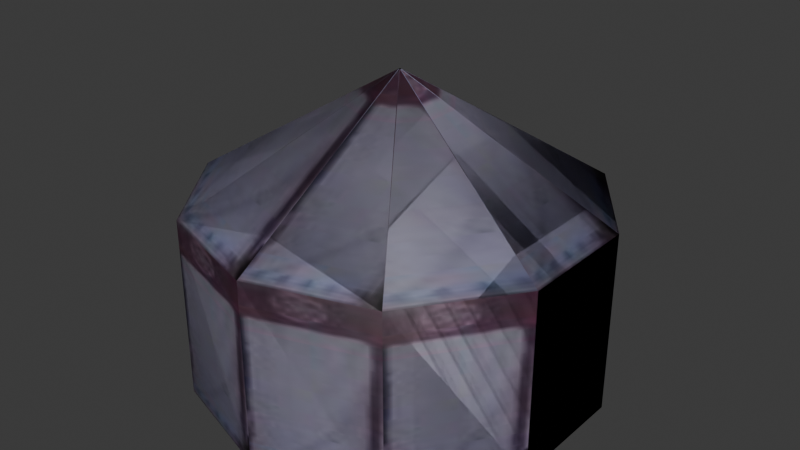# Source: tent.blend  (saved by Blender 4.1.24; exported with 4.5.12 LTS)
import bpy
from mathutils import Matrix  # noqa: F401  (used for matrix-valued properties, if any)

bpy.ops.wm.read_factory_settings(use_empty=True)
scene = bpy.context.scene
scene.name = 'Scene'

# ---- images (referenced by path relative to the original .blend; pixels are not part of the script)
import os
ASSET_DIR = os.environ.get("B2B_ASSET_DIR", "")  # directory of the original .blend (textures are referenced by path, not embedded)
HERE = os.path.dirname(os.path.abspath(__file__))  # packed textures are extracted next to this script under _unpacked/

def load_image(name, relpath, width, height, colorspace="sRGB"):
    """Load a texture the original file referenced (path relative to the .blend, or extracted next to this script)."""
    p = next((c for c in (os.path.join(HERE, relpath), os.path.join(ASSET_DIR, relpath)) if relpath and os.path.exists(c)), "")
    if p:
        img = bpy.data.images.load(p, check_existing=True)
        img.name = name
    else:  # same state as the original file: an image datablock whose file is absent (Cycles renders it pink)
        img = bpy.data.images.new(name, width, height)
        img.source = "FILE"
        img.filepath = "//" + (relpath or name)
    img.colorspace_settings.name = colorspace
    return img
img_tent_i = load_image('.\\tent.i', '_unpacked/tent.64fa138a.jpg', 32, 128, 'sRGB')

# ---- materials (node trees are filled in below, after node groups)
mat_models_tent_tent_jpg = bpy.data.materials.new('models\\tent\\tent.jpg')
mat_models_tent_tent_jpg.use_backface_culling = True
mat_models_tent_tent_jpg.use_transparent_shadow = False
mat_models_tent_tent_jpg.diffuse_color = (0.8784, 0.8784, 0.8784, 1.0)

# ---- material node trees
mat_models_tent_tent_jpg.use_nodes = True; mat_models_tent_tent_jpg.node_tree.nodes.clear()
_N = mat_models_tent_tent_jpg.node_tree.nodes; _L = mat_models_tent_tent_jpg.node_tree.links
n0 = _N.new('ShaderNodeTexImage'); n0.name = 'Image Texture'; n0.location = (0, 0)
n0.image = img_tent_i
n1 = _N.new('ShaderNodeBsdfPrincipled'); n1.name = 'Principled BSDF'; n1.location = (290, 0)
n2 = _N.new('ShaderNodeOutputMaterial'); n2.name = 'Material Output'; n2.location = (580, 0)
_L.new(n1.outputs[0], n2.inputs[0])
_L.new(n0.outputs[0], n1.inputs[0])
n2.is_active_output = True

# ---- world
world_world = bpy.data.worlds.new('World'); scene.world = world_world
world_world.use_nodes = True; world_world.node_tree.nodes.clear()
_N = world_world.node_tree.nodes; _L = world_world.node_tree.links
n0 = _N.new('ShaderNodeOutputWorld'); n0.name = 'World Output'; n0.location = (300, 300)
n1 = _N.new('ShaderNodeBackground'); n1.name = 'Background'; n1.location = (10, 300)
n1.inputs[0].default_value = (0.05088, 0.05088, 0.05088, 1.0)
_L.new(n1.outputs[0], n0.inputs[0])
n0.is_active_output = True
world_world.color = (0.05088, 0.05088, 0.05088)
world_world.use_sun_shadow = False
world_world.sun_shadow_jitter_overblur = 0.0

# ---- meshes
me_tent_ms3d_m = bpy.data.meshes.new('tent.ms3d.m')
me_tent_ms3d_m.from_pydata([(0.2076, 0.0468, 60.25), (0.2076, -39.49, 36.18), (0.2076, -39.49, 0.3625), (0.3761, 0.1015, 60.25), (23.62, -31.89, 36.18), (23.62, -31.89, 0.3625), (0.4802, 0.2448, 60.25), (38.09, -11.97, 36.18), (38.09, -11.97, 0.3625), (0.4802, 0.4219, 60.25), (38.09, 12.64, 36.18), (38.09, 12.64, 0.3625), (0.3761, 0.5651, 60.25), (23.62, 32.55, 36.18), (23.62, 32.55, 0.3625), (0.2077, 0.6199, 60.25), (0.2077, 40.16, 36.18), (0.2077, 40.16, 0.3625), (0.03923, 0.5651, 60.25), (-23.2, 32.55, 36.18), (-23.2, 32.55, 0.3625), (-0.06486, 0.4219, 60.25), (-37.67, 12.64, 36.18), (-37.67, 12.64, 0.3625), (-0.06486, 0.2448, 60.25), (-37.67, -11.97, 36.18), (-37.67, -11.97, 0.3625), (0.03923, 0.1015, 60.25), (-23.2, -31.89, 36.18), (-23.2, -31.89, 0.3625), (0.2076, 0.3333, 60.25), (0.2076, -39.49, 36.18), (0.2076, 0.0468, 60.25), (0.2076, -39.49, 0.3625), (0.3761, 0.1015, 60.25), (0.2076, 0.0468, 60.25), (0.4802, 0.2448, 60.25), (0.3761, 0.1015, 60.25), (0.2076, 0.3333, 60.25), (0.4802, 0.4219, 60.25), (0.4802, 0.2448, 60.25), (0.2076, 0.3333, 60.25), (0.3761, 0.5651, 60.25), (0.4802, 0.4219, 60.25), (0.2076, 0.3333, 60.25), (0.2077, 0.6199, 60.25), (0.3761, 0.5651, 60.25), (0.2076, 0.3333, 60.25), (0.03923, 0.5651, 60.25), (0.2077, 0.6199, 60.25), (0.2076, 0.3333, 60.25), (-0.06486, 0.4219, 60.25), (0.03923, 0.5651, 60.25), (0.2076, 0.3333, 60.25), (-0.06486, 0.2448, 60.25), (-0.06486, 0.4219, 60.25), (0.2076, 0.3333, 60.25), (0.03923, 0.1015, 60.25), (-0.06486, 0.2448, 60.25), (0.2076, 0.3333, 60.25), (0.2076, 0.0468, 60.25), (0.03923, 0.1015, 60.25), (0.2076, 0.3333, 60.25), (0.2076, 0.0468, 60.25), (0.2076, -39.49, 36.18), (0.2076, -39.49, 0.3625), (0.3761, 0.1015, 60.25), (23.62, -31.89, 36.18), (23.62, -31.89, 0.3625), (0.4802, 0.2448, 60.25), (38.09, -11.97, 36.18), (38.09, -11.97, 0.3625), (0.4802, 0.4219, 60.25), (38.09, 12.64, 36.18), (38.09, 12.64, 0.3625), (0.3761, 0.5651, 60.25), (23.62, 32.55, 36.18), (23.62, 32.55, 0.3625), (0.2077, 0.6199, 60.25), (0.2077, 40.16, 36.18), (0.2077, 40.16, 0.3625), (0.03923, 0.5651, 60.25), (-23.2, 32.55, 36.18), (-23.2, 32.55, 0.3625), (-0.06486, 0.4219, 60.25), (-37.67, 12.64, 36.18), (-37.67, 12.64, 0.3625), (-0.06486, 0.2448, 60.25), (-37.67, -11.97, 36.18), (-37.67, -11.97, 0.3625), (0.03923, 0.1015, 60.25), (-23.2, -31.89, 36.18), (-23.2, -31.89, 0.3625), (0.2076, 0.3333, 60.25), (0.2076, -39.49, 36.18), (0.2076, 0.0468, 60.25), (0.2076, -39.49, 0.3625), (0.3761, 0.1015, 60.25), (0.2076, 0.0468, 60.25), (0.4802, 0.2448, 60.25), (0.3761, 0.1015, 60.25), (0.2076, 0.3333, 60.25), (0.4802, 0.4219, 60.25), (0.4802, 0.2448, 60.25), (0.2076, 0.3333, 60.25), (0.3761, 0.5651, 60.25), (0.4802, 0.4219, 60.25), (0.2076, 0.3333, 60.25), (0.2077, 0.6199, 60.25), (0.3761, 0.5651, 60.25), (0.2076, 0.3333, 60.25), (0.03923, 0.5651, 60.25), (0.2077, 0.6199, 60.25), (0.2076, 0.3333, 60.25), (-0.06486, 0.4219, 60.25), (0.03923, 0.5651, 60.25), (0.2076, 0.3333, 60.25), (-0.06486, 0.2448, 60.25), (-0.06486, 0.4219, 60.25), (0.2076, 0.3333, 60.25), (0.03923, 0.1015, 60.25), (-0.06486, 0.2448, 60.25), (0.2076, 0.3333, 60.25), (0.2076, 0.0468, 60.25), (0.03923, 0.1015, 60.25), (0.2076, 0.3333, 60.25)], [], [(0, 1, 4), (3, 0, 4), (3, 4, 7), (6, 3, 7), (6, 7, 10), (9, 6, 10), (9, 10, 13), (12, 9, 13), (12, 13, 16), (15, 12, 16), (15, 16, 19), (18, 15, 19), (18, 19, 22), (21, 18, 22), (21, 22, 25), (24, 21, 25), (24, 25, 28), (27, 24, 28), (27, 28, 31), (32, 27, 31), (5, 4, 1), (2, 5, 1), (8, 7, 4), (5, 8, 4), (11, 10, 7), (8, 11, 7), (14, 13, 10), (11, 14, 10), (17, 16, 13), (14, 17, 13), (20, 19, 16), (17, 20, 16), (23, 22, 19), (20, 23, 19), (29, 28, 25), (26, 29, 25), (33, 31, 28), (29, 33, 28), (30, 35, 34), (38, 37, 36), (41, 40, 39), (44, 43, 42), (47, 46, 45), (50, 49, 48), (53, 52, 51), (56, 55, 54), (59, 58, 57), (62, 61, 60), (67, 64, 63), (67, 63, 66), (70, 67, 66), (70, 66, 69), (73, 70, 69), (73, 69, 72), (76, 73, 72), (76, 72, 75), (79, 76, 75), (79, 75, 78), (82, 79, 78), (82, 78, 81), (85, 82, 81), (85, 81, 84), (88, 85, 84), (88, 84, 87), (91, 88, 87), (91, 87, 90), (94, 91, 90), (94, 90, 95), (64, 67, 68), (64, 68, 65), (67, 70, 71), (67, 71, 68), (70, 73, 74), (70, 74, 71), (73, 76, 77), (73, 77, 74), (76, 79, 80), (76, 80, 77), (79, 82, 83), (79, 83, 80), (82, 85, 86), (82, 86, 83), (88, 91, 92), (88, 92, 89), (91, 94, 96), (91, 96, 92), (97, 98, 93), (99, 100, 101), (102, 103, 104), (105, 106, 107), (108, 109, 110), (111, 112, 113), (114, 115, 116), (117, 118, 119), (120, 121, 122), (123, 124, 125)])
me_tent_ms3d_m.polygons.foreach_set('use_smooth', [True] * 96)
_k = set([(0, 1), (0, 3), (1, 2), (2, 5), (3, 6), (5, 8), (6, 9), (8, 11), (9, 12), (11, 14), (12, 15), (14, 17), (15, 18), (17, 20), (18, 21), (20, 23), (21, 24), (22, 23), (22, 25), (24, 27), (25, 26), (26, 29), (27, 32), (29, 33), (30, 34), (30, 35), (31, 32), (31, 33), (34, 35), (36, 37), (36, 38), (37, 38), (39, 40), (39, 41), (40, 41), (42, 43), (42, 44), (43, 44), (45, 46), (45, 47), (46, 47), (48, 49), (48, 50), (49, 50), (51, 52), (51, 53), (52, 53), (54, 55), (54, 56), (55, 56), (57, 58), (57, 59), (58, 59), (60, 61), (60, 62), (61, 62), (63, 64), (63, 66), (64, 65), (65, 68), (66, 69), (68, 71), (69, 72), (71, 74), (72, 75), (74, 77), (75, 78), (77, 80), (78, 81), (80, 83), (81, 84), (83, 86), (84, 87), (85, 86), (85, 88), (87, 90), (88, 89), (89, 92), (90, 95), (92, 96), (93, 97), (93, 98), (94, 95), (94, 96), (97, 98), (99, 100), (99, 101), (100, 101), (102, 103), (102, 104), (103, 104), (105, 106), (105, 107), (106, 107), (108, 109), (108, 110), (109, 110), (111, 112), (111, 113), (112, 113), (114, 115), (114, 116), (115, 116), (117, 118), (117, 119), (118, 119), (120, 121), (120, 122), (121, 122), (123, 124), (123, 125), (124, 125)])
me_tent_ms3d_m.attributes.new('sharp_edge', 'BOOLEAN', 'EDGE').data.foreach_set('value', [ (min(e.vertices), max(e.vertices)) in _k for e in me_tent_ms3d_m.edges])
_uv = me_tent_ms3d_m.uv_layers.new(name='ms3d_uv_layer')
_uv.uv.foreach_set('vector', [0.01042, 0.9974, 0.01042, 0.0, 0.9896, 0.0, -2.448, -0.05645, -2.448, -0.1944, -1.573, -0.05645, 0.9852, 0.9974, 0.01042, 2.98e-07, 0.6172, 0.0, -2.448, 0.08154, -2.448, -0.05645, -1.573, 0.08154, 0.4965, 0.9974, 0.01042, 2.98e-07, 0.9896, 0.0, -2.448, 0.2195, -2.448, 0.08154, -1.573, 0.2195, 0.01042, 0.9974, 0.3828, 0.0, 0.9896, 9.537e-07, -2.448, 0.3575, -2.448, 0.2195, -1.573, 0.3575, 0.01746, 0.9974, 0.9896, 2.98e-07, 0.01042, 2.98e-07, -2.448, 0.4955, -2.448, 0.3575, -1.573, 0.4955, 0.9792, 0.9844, 0.9896, 2.98e-07, 0.01042, 2.98e-07, -2.448, 0.6335, -2.448, 0.4955, -1.573, 0.6335, 0.01478, 0.9974, 0.9896, 9.537e-07, 0.3828, 6.557e-07, -2.448, 0.7715, -2.448, 0.6335, -1.573, 0.7715, 0.5035, 0.9974, 0.9896, 6.557e-07, 0.01042, 9.537e-07, -2.448, 0.9095, -2.448, 0.7715, -1.573, 0.9095, 0.9896, 0.9974, 0.6172, 6.557e-07, 0.01042, 6.557e-07, -2.448, 1.047, -2.448, 0.9095, -1.573, 1.047, 0.9721, 0.9844, 0.01042, 2.98e-07, 0.9896, 0.0, -2.448, 1.185, -2.448, 1.047, -1.573, 1.185, 0.9896, 2.384e-07, 0.9896, 0.9974, 0.01042, 0.9974, 0.01042, 1.788e-07, 0.9896, 2.384e-07, 0.01042, 0.9974, 0.9896, 1.788e-07, 0.9896, 0.9974, 0.01042, 0.9974, 0.01042, 2.98e-07, 0.9896, 1.788e-07, 0.01042, 0.9974, 0.9896, 2.384e-07, 0.9896, 0.9974, 0.01042, 0.9974, 0.01042, 2.98e-07, 0.9896, 2.384e-07, 0.01042, 0.9974, 0.9896, 2.384e-07, 0.9896, 0.9974, 0.01042, 0.9974, 0.01042, 2.384e-07, 0.9896, 2.384e-07, 0.01042, 0.9974, 0.01042, 0.0, 0.01042, 0.9974, 0.9896, 0.9974, 0.9896, 5.96e-08, 0.01042, 0.0, 0.9896, 0.9974, 0.01042, 9.537e-07, 0.01042, 0.9974, 0.9896, 0.9974, 0.9896, 5.96e-08, 0.01042, 9.537e-07, 0.9896, 0.9974, 0.01042, 0.0, 0.01042, 0.9974, 0.9896, 0.9974, 0.9896, 1.132e-06, 0.01042, 0.0, 0.9896, 0.9974, 0.01042, 0.0, 0.01042, 0.9974, 0.9896, 0.9974, 0.9896, 2.384e-07, 0.01042, 0.0, 0.9896, 0.9974, 0.9896, 2.384e-07, 0.9896, 0.9974, 0.01042, 0.9974, 0.01042, 0.0, 0.9896, 2.384e-07, 0.01042, 0.9974, -3.324, -0.1944, -2.448, -0.1944, -2.448, -0.05645, -3.324, -0.05645, -2.448, -0.05645, -2.448, 0.08154, -3.324, 0.08154, -2.448, 0.08154, -2.448, 0.2195, -3.324, 0.2195, -2.448, 0.2195, -2.448, 0.3575, -3.324, 0.3575, -2.448, 0.3575, -2.448, 0.4955, -3.324, 0.4955, -2.448, 0.4955, -2.448, 0.6335, -3.324, 0.6335, -2.448, 0.6335, -2.448, 0.7715, -3.324, 0.7715, -2.448, 0.7715, -2.448, 0.9095, -3.324, 0.9095, -2.448, 0.9095, -2.448, 1.047, -3.324, 1.047, -2.448, 1.047, -2.448, 1.185, 0.9896, 0.0, 0.01042, 0.0, 0.01042, 0.9974, -1.573, -0.05645, -2.448, -0.1944, -2.448, -0.05645, 0.6172, 0.0, 0.01042, 2.98e-07, 0.9852, 0.9974, -1.573, 0.08154, -2.448, -0.05645, -2.448, 0.08154, 0.9896, 0.0, 0.01042, 2.98e-07, 0.4965, 0.9974, -1.573, 0.2195, -2.448, 0.08154, -2.448, 0.2195, 0.9896, 9.537e-07, 0.3828, 0.0, 0.01042, 0.9974, -1.573, 0.3575, -2.448, 0.2195, -2.448, 0.3575, 0.01042, 2.98e-07, 0.9896, 2.98e-07, 0.01746, 0.9974, -1.573, 0.4955, -2.448, 0.3575, -2.448, 0.4955, 0.01042, 2.98e-07, 0.9896, 2.98e-07, 0.9792, 0.9844, -1.573, 0.6335, -2.448, 0.4955, -2.448, 0.6335, 0.3828, 6.557e-07, 0.9896, 9.537e-07, 0.01478, 0.9974, -1.573, 0.7715, -2.448, 0.6335, -2.448, 0.7715, 0.01042, 9.537e-07, 0.9896, 6.557e-07, 0.5035, 0.9974, -1.573, 0.9095, -2.448, 0.7715, -2.448, 0.9095, 0.01042, 6.557e-07, 0.6172, 6.557e-07, 0.9896, 0.9974, -1.573, 1.047, -2.448, 0.9095, -2.448, 1.047, 0.9896, 0.0, 0.01042, 2.98e-07, 0.9721, 0.9844, -1.573, 1.185, -2.448, 1.047, -2.448, 1.185, 0.01042, 0.9974, 0.9896, 0.9974, 0.9896, 2.384e-07, 0.01042, 0.9974, 0.9896, 2.384e-07, 0.01042, 1.788e-07, 0.01042, 0.9974, 0.9896, 0.9974, 0.9896, 1.788e-07, 0.01042, 0.9974, 0.9896, 1.788e-07, 0.01042, 2.98e-07, 0.01042, 0.9974, 0.9896, 0.9974, 0.9896, 2.384e-07, 0.01042, 0.9974, 0.9896, 2.384e-07, 0.01042, 2.98e-07, 0.01042, 0.9974, 0.9896, 0.9974, 0.9896, 2.384e-07, 0.01042, 0.9974, 0.9896, 2.384e-07, 0.01042, 2.384e-07, 0.9896, 0.9974, 0.01042, 0.9974, 0.01042, 0.0, 0.9896, 0.9974, 0.01042, 0.0, 0.9896, 5.96e-08, 0.9896, 0.9974, 0.01042, 0.9974, 0.01042, 9.537e-07, 0.9896, 0.9974, 0.01042, 9.537e-07, 0.9896, 5.96e-08, 0.9896, 0.9974, 0.01042, 0.9974, 0.01042, 0.0, 0.9896, 0.9974, 0.01042, 0.0, 0.9896, 1.132e-06, 0.9896, 0.9974, 0.01042, 0.9974, 0.01042, 0.0, 0.9896, 0.9974, 0.01042, 0.0, 0.9896, 2.384e-07, 0.01042, 0.9974, 0.9896, 0.9974, 0.9896, 2.384e-07, 0.01042, 0.9974, 0.9896, 2.384e-07, 0.01042, 0.0, -2.448, -0.05645, -2.448, -0.1944, -3.324, -0.1944, -2.448, 0.08154, -2.448, -0.05645, -3.324, -0.05645, -2.448, 0.2195, -2.448, 0.08154, -3.324, 0.08154, -2.448, 0.3575, -2.448, 0.2195, -3.324, 0.2195, -2.448, 0.4955, -2.448, 0.3575, -3.324, 0.3575, -2.448, 0.6335, -2.448, 0.4955, -3.324, 0.4955, -2.448, 0.7715, -2.448, 0.6335, -3.324, 0.6335, -2.448, 0.9095, -2.448, 0.7715, -3.324, 0.7715, -2.448, 1.047, -2.448, 0.9095, -3.324, 0.9095, -2.448, 1.185, -2.448, 1.047, -3.324, 1.047])
me_tent_ms3d_m.materials.append(mat_models_tent_tent_jpg)
me_tent_ms3d_m.update()

# ---- objects
ob_tent_ms3d_mo = bpy.data.objects.new('tent.ms3d.mo', me_tent_ms3d_m)
ob_tent_ms3d_eo = bpy.data.objects.new('tent.ms3d.eo', None)

# ---- transforms, parenting, visibility, modifiers, constraints
ob_tent_ms3d_mo.parent = ob_tent_ms3d_eo
ob_tent_ms3d_mo.location = (0.0, 0.0, 0.0)
_m = ob_tent_ms3d_mo.modifiers.new('ms3d_smoothing_groups', 'EDGE_SPLIT')
_m.use_edge_angle = False
ob_tent_ms3d_eo.location = (0.0, 0.0, 0.0)

# ---- collection membership
scene.collection.objects.link(ob_tent_ms3d_mo)
scene.collection.objects.link(ob_tent_ms3d_eo)

# ---- scene / render settings (as saved in the file)
scene.frame_start = 1; scene.frame_end = 1; scene.frame_set(24)
scene.render.engine = 'BLENDER_EEVEE_NEXT'
scene.cycles.sampling_pattern = 'TABULATED_SOBOL'
scene.eevee.ray_tracing_options.trace_max_roughness = 0.0
bpy.context.view_layer.update()

# ---- added for rendering (the .blend has no active camera and no usable light): camera, sun
cam_auto = bpy.data.cameras.new('AutoCamera')
cam_auto.lens = 50.0
cam_auto.sensor_width = 36.0
cam_auto.clip_end = 2032.66
ob_auto_camera = bpy.data.objects.new('AutoCamera', cam_auto)
scene.collection.objects.link(ob_auto_camera)
ob_auto_camera.location = (116.029, -138.653, 122.963)
ob_auto_camera.rotation_euler = (1.09748, -7.21219e-08, 0.694738)
scene.camera = ob_auto_camera
light_auto_sun = bpy.data.lights.new('AutoSun', 'SUN')
light_auto_sun.energy = 3.0
light_auto_sun.angle = 0.0523599
ob_auto_sun = bpy.data.objects.new('AutoSun', light_auto_sun)
scene.collection.objects.link(ob_auto_sun)
ob_auto_sun.rotation_euler = (0.872665, 0.174533, 0.523599)
bpy.context.view_layer.update()
